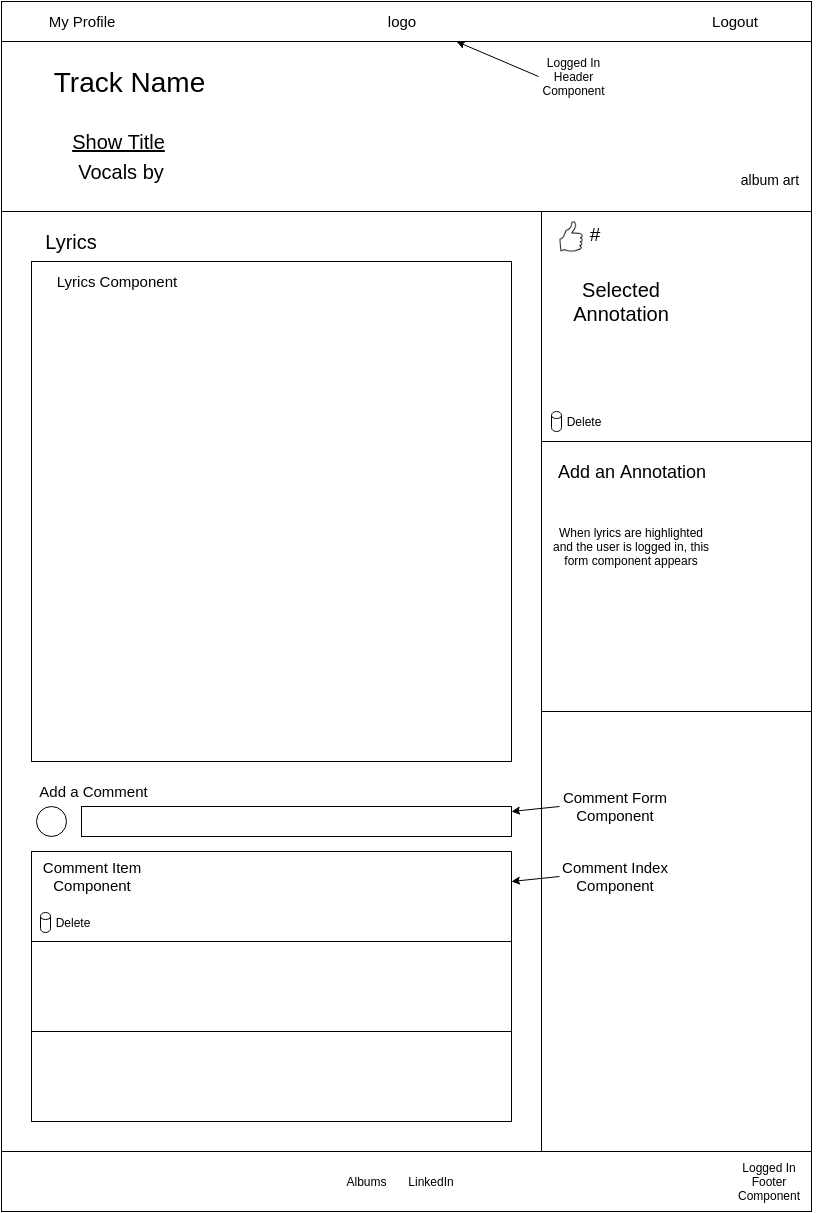

The diagram above was exported from draw.io. Its source (the exported page's mxGraphModel, read from the mxfile embedded in the PNG):
<mxGraphModel dx="811" dy="479" grid="1" gridSize="10" guides="1" tooltips="1" connect="1" arrows="1" fold="1" page="1" pageScale="1" pageWidth="850" pageHeight="1100" background="#ffffff" math="0" shadow="0">
  <root>
    <mxCell id="0" />
    <mxCell id="1" parent="0" />
    <mxCell id="2" value="" style="whiteSpace=wrap;html=1;strokeWidth=1;fontSize=12;" vertex="1" parent="1">
      <mxGeometry x="10" y="10" width="810" height="1210" as="geometry" />
    </mxCell>
    <mxCell id="3" value="" style="whiteSpace=wrap;html=1;strokeWidth=1;fontSize=20;" vertex="1" parent="1">
      <mxGeometry x="10" y="10" width="810" height="40" as="geometry" />
    </mxCell>
    <mxCell id="4" value="My Profile" style="text;html=1;strokeColor=none;fillColor=none;align=center;verticalAlign=middle;whiteSpace=wrap;fontSize=15;" vertex="1" parent="1">
      <mxGeometry x="40" y="20" width="100" height="20" as="geometry" />
    </mxCell>
    <mxCell id="5" value="Logout" style="text;html=1;strokeColor=none;fillColor=none;align=center;verticalAlign=middle;whiteSpace=wrap;fontSize=15;" vertex="1" parent="1">
      <mxGeometry x="710" y="20" width="68" height="20" as="geometry" />
    </mxCell>
    <mxCell id="6" value="logo" style="text;html=1;strokeColor=none;fillColor=none;align=center;verticalAlign=middle;whiteSpace=wrap;fontSize=15;" vertex="1" parent="1">
      <mxGeometry x="390" y="20" width="40" height="20" as="geometry" />
    </mxCell>
    <mxCell id="8" value="" style="whiteSpace=wrap;html=1;strokeWidth=1;fontSize=24;" vertex="1" parent="1">
      <mxGeometry x="10" y="220" width="540" height="940" as="geometry" />
    </mxCell>
    <mxCell id="10" value="" style="whiteSpace=wrap;html=1;strokeWidth=1;fontSize=24;" vertex="1" parent="1">
      <mxGeometry x="550" y="220" width="270" height="230" as="geometry" />
    </mxCell>
    <mxCell id="12" style="edgeStyle=orthogonalEdgeStyle;rounded=0;html=1;exitX=0.5;exitY=1;jettySize=auto;orthogonalLoop=1;fontSize=24;" edge="1" parent="1">
      <mxGeometry relative="1" as="geometry">
        <mxPoint x="415" y="80" as="sourcePoint" />
        <mxPoint x="415" y="80" as="targetPoint" />
      </mxGeometry>
    </mxCell>
    <mxCell id="14" value="" style="whiteSpace=wrap;html=1;strokeWidth=1;fontSize=15;" vertex="1" parent="1">
      <mxGeometry x="10" y="50" width="810" height="170" as="geometry" />
    </mxCell>
    <mxCell id="7" value="Track Name" style="text;html=1;strokeColor=none;fillColor=none;align=center;verticalAlign=middle;whiteSpace=wrap;fontSize=28;" vertex="1" parent="1">
      <mxGeometry x="55" y="75" width="165" height="30" as="geometry" />
    </mxCell>
    <mxCell id="15" value="Vocals by" style="text;html=1;strokeColor=none;fillColor=none;align=center;verticalAlign=middle;whiteSpace=wrap;fontSize=20;" vertex="1" parent="1">
      <mxGeometry x="80" y="165" width="100" height="30" as="geometry" />
    </mxCell>
    <mxCell id="17" value="album art" style="text;html=1;strokeColor=none;fillColor=none;align=center;verticalAlign=middle;whiteSpace=wrap;fontSize=14;" vertex="1" parent="1">
      <mxGeometry x="744" y="165" width="68" height="45" as="geometry" />
    </mxCell>
    <mxCell id="18" value="Lyrics" style="text;html=1;strokeColor=none;fillColor=none;align=center;verticalAlign=middle;whiteSpace=wrap;fontSize=20;" vertex="1" parent="1">
      <mxGeometry x="40" y="230" width="80" height="40" as="geometry" />
    </mxCell>
    <mxCell id="19" value="Selected Annotation" style="text;html=1;strokeColor=none;fillColor=none;align=center;verticalAlign=middle;whiteSpace=wrap;fontSize=20;" vertex="1" parent="1">
      <mxGeometry x="550" y="280" width="160" height="60" as="geometry" />
    </mxCell>
    <mxCell id="20" value="Show Title" style="text;html=1;strokeColor=none;fillColor=none;align=center;verticalAlign=middle;whiteSpace=wrap;fontSize=20;fontStyle=4" vertex="1" parent="1">
      <mxGeometry x="75" y="135" width="105" height="30" as="geometry" />
    </mxCell>
    <mxCell id="27" value="" style="whiteSpace=wrap;html=1;strokeWidth=1;fontSize=15;" vertex="1" parent="1">
      <mxGeometry x="90" y="815" width="430" height="30" as="geometry" />
    </mxCell>
    <mxCell id="29" value="Add a Comment" style="text;html=1;strokeColor=none;fillColor=none;align=center;verticalAlign=middle;whiteSpace=wrap;fontSize=15;" vertex="1" parent="1">
      <mxGeometry x="45" y="790" width="115" height="20" as="geometry" />
    </mxCell>
    <mxCell id="31" value="" style="whiteSpace=wrap;html=1;strokeWidth=1;fontSize=15;" vertex="1" parent="1">
      <mxGeometry x="40" y="270" width="480" height="500" as="geometry" />
    </mxCell>
    <mxCell id="32" value="Lyrics Component" style="text;html=1;strokeColor=none;fillColor=none;align=center;verticalAlign=middle;whiteSpace=wrap;fontSize=15;" vertex="1" parent="1">
      <mxGeometry x="55" y="280" width="140" height="20" as="geometry" />
    </mxCell>
    <mxCell id="33" value="" style="ellipse;whiteSpace=wrap;html=1;strokeWidth=1;fontSize=15;" vertex="1" parent="1">
      <mxGeometry x="45" y="815" width="30" height="30" as="geometry" />
    </mxCell>
    <mxCell id="34" value="" style="whiteSpace=wrap;html=1;strokeWidth=1;fontSize=15;" vertex="1" parent="1">
      <mxGeometry x="40" y="860" width="480" height="90" as="geometry" />
    </mxCell>
    <mxCell id="35" value="" style="whiteSpace=wrap;html=1;strokeWidth=1;fontSize=15;" vertex="1" parent="1">
      <mxGeometry x="40" y="950" width="480" height="90" as="geometry" />
    </mxCell>
    <mxCell id="36" value="" style="whiteSpace=wrap;html=1;strokeWidth=1;fontSize=15;" vertex="1" parent="1">
      <mxGeometry x="40" y="1040" width="480" height="90" as="geometry" />
    </mxCell>
    <mxCell id="37" value="Comment Form Component" style="text;html=1;strokeColor=none;fillColor=none;align=center;verticalAlign=middle;whiteSpace=wrap;fontSize=15;" vertex="1" parent="1">
      <mxGeometry x="568" y="795" width="112" height="40" as="geometry" />
    </mxCell>
    <mxCell id="38" value="" style="endArrow=classic;html=1;fontSize=15;exitX=0;exitY=0.5;" edge="1" parent="1" source="37">
      <mxGeometry width="50" height="50" relative="1" as="geometry">
        <mxPoint x="470" y="870" as="sourcePoint" />
        <mxPoint x="520" y="820" as="targetPoint" />
      </mxGeometry>
    </mxCell>
    <mxCell id="39" value="Comment Index Component" style="text;html=1;strokeColor=none;fillColor=none;align=center;verticalAlign=middle;whiteSpace=wrap;fontSize=15;" vertex="1" parent="1">
      <mxGeometry x="568" y="865" width="112" height="40" as="geometry" />
    </mxCell>
    <mxCell id="40" value="" style="endArrow=classic;html=1;fontSize=15;exitX=0;exitY=0.5;" edge="1" source="39" parent="1">
      <mxGeometry x="520" y="885" width="50" height="50" as="geometry">
        <mxPoint x="470" y="940" as="sourcePoint" />
        <mxPoint x="520" y="890" as="targetPoint" />
      </mxGeometry>
    </mxCell>
    <mxCell id="41" value="Comment Item Component" style="text;html=1;strokeColor=none;fillColor=none;align=center;verticalAlign=middle;whiteSpace=wrap;fontSize=15;" vertex="1" parent="1">
      <mxGeometry x="45" y="865" width="112" height="40" as="geometry" />
    </mxCell>
    <mxCell id="42" value="" style="whiteSpace=wrap;html=1;strokeWidth=1;fontSize=12;" vertex="1" parent="1">
      <mxGeometry x="10" y="1160" width="810" height="60" as="geometry" />
    </mxCell>
    <mxCell id="43" value="Albums" style="text;html=1;strokeColor=none;fillColor=none;align=center;verticalAlign=middle;whiteSpace=wrap;fontSize=12;" vertex="1" parent="1">
      <mxGeometry x="355" y="1180" width="40" height="20" as="geometry" />
    </mxCell>
    <mxCell id="44" value="LinkedIn" style="text;html=1;strokeColor=none;fillColor=none;align=center;verticalAlign=middle;whiteSpace=wrap;fontSize=12;" vertex="1" parent="1">
      <mxGeometry x="415" y="1180" width="50" height="20" as="geometry" />
    </mxCell>
    <mxCell id="46" value="Logged In Header Component" style="text;html=1;strokeColor=none;fillColor=none;align=center;verticalAlign=middle;whiteSpace=wrap;fontSize=12;" vertex="1" parent="1">
      <mxGeometry x="547" y="60" width="71" height="50" as="geometry" />
    </mxCell>
    <mxCell id="47" value="" style="endArrow=classic;html=1;fontSize=12;exitX=0;exitY=0.5;entryX=0.75;entryY=1;" edge="1" source="46" parent="1">
      <mxGeometry x="465" y="50" width="50" height="50" as="geometry">
        <mxPoint x="493" y="100" as="sourcePoint" />
        <mxPoint x="465" y="50" as="targetPoint" />
      </mxGeometry>
    </mxCell>
    <mxCell id="48" value="Logged In Footer Component" style="text;html=1;strokeColor=none;fillColor=none;align=center;verticalAlign=middle;whiteSpace=wrap;fontSize=12;" vertex="1" parent="1">
      <mxGeometry x="733" y="1165" width="90" height="50" as="geometry" />
    </mxCell>
    <mxCell id="49" value="" style="whiteSpace=wrap;html=1;strokeWidth=1;fontSize=15;" vertex="1" parent="1">
      <mxGeometry x="550" y="450" width="270" height="270" as="geometry" />
    </mxCell>
    <mxCell id="50" value="Add an Annotation" style="text;html=1;strokeColor=none;fillColor=none;align=center;verticalAlign=middle;whiteSpace=wrap;fontSize=18;" vertex="1" parent="1">
      <mxGeometry x="560" y="460" width="160" height="40" as="geometry" />
    </mxCell>
    <mxCell id="51" value="When lyrics are highlighted and the user is logged in, this form component appears" style="text;html=1;strokeColor=none;fillColor=none;align=center;verticalAlign=middle;whiteSpace=wrap;fontSize=12;" vertex="1" parent="1">
      <mxGeometry x="560" y="530" width="160" height="50" as="geometry" />
    </mxCell>
    <mxCell id="53" value="" style="shape=cylinder;whiteSpace=wrap;html=1;strokeWidth=1;fontSize=12;" vertex="1" parent="1">
      <mxGeometry x="560" y="420" width="10" height="20" as="geometry" />
    </mxCell>
    <mxCell id="54" value="Delete" style="text;html=1;strokeColor=none;fillColor=none;align=center;verticalAlign=middle;whiteSpace=wrap;fontSize=12;" vertex="1" parent="1">
      <mxGeometry x="572" y="420" width="40" height="20" as="geometry" />
    </mxCell>
    <mxCell id="55" value="" style="shape=cylinder;whiteSpace=wrap;html=1;strokeWidth=1;fontSize=12;" vertex="1" parent="1">
      <mxGeometry x="49" y="921" width="10" height="20" as="geometry" />
    </mxCell>
    <mxCell id="56" value="Delete" style="text;html=1;strokeColor=none;fillColor=none;align=center;verticalAlign=middle;whiteSpace=wrap;fontSize=12;" vertex="1" parent="1">
      <mxGeometry x="61" y="921" width="40" height="20" as="geometry" />
    </mxCell>
    <mxCell id="58" value="" style="shape=image;verticalLabelPosition=bottom;verticalAlign=top;imageAspect=0;image=https://openclipart.org/image/2400px/svg_to_png/192852/thumbs-up-right.png" vertex="1" parent="1">
      <mxGeometry x="568" y="230" width="23" height="30" as="geometry" />
    </mxCell>
    <mxCell id="60" value="#" style="text;html=1;strokeColor=none;fillColor=none;align=center;verticalAlign=middle;whiteSpace=wrap;fontSize=19;" vertex="1" parent="1">
      <mxGeometry x="588" y="230" width="30" height="25" as="geometry" />
    </mxCell>
  </root>
</mxGraphModel>